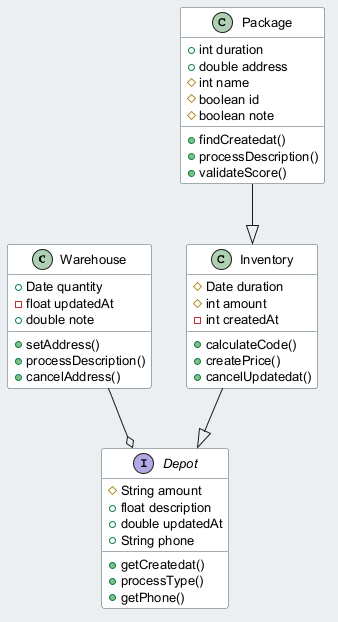

The diagram above was rendered by PlantUML. Its source (embedded in the PNG):
@startuml
skinparam backgroundColor #ECEFF1
skinparam classBackgroundColor #FFFFFF
skinparam classBorderColor #455A64
skinparam defaultFontSize 13
class Warehouse {
  +Date quantity
  -float updatedAt
  +double note
  +setAddress()
  +processDescription()
  +cancelAddress()
}
interface Depot {
  #String amount
  +float description
  +double updatedAt
  +String phone
  +getCreatedat()
  +processType()
  +getPhone()
}
class Package {
  +int duration
  +double address
  #int name
  #boolean id
  #boolean note
  +findCreatedat()
  +processDescription()
  +validateScore()
}
class Inventory {
  #Date duration
  #int amount
  -int createdAt
  +calculateCode()
  +createPrice()
  +cancelUpdatedat()
}
Package --|> Inventory
Inventory --|> Depot
Warehouse --o Depot
@enduml